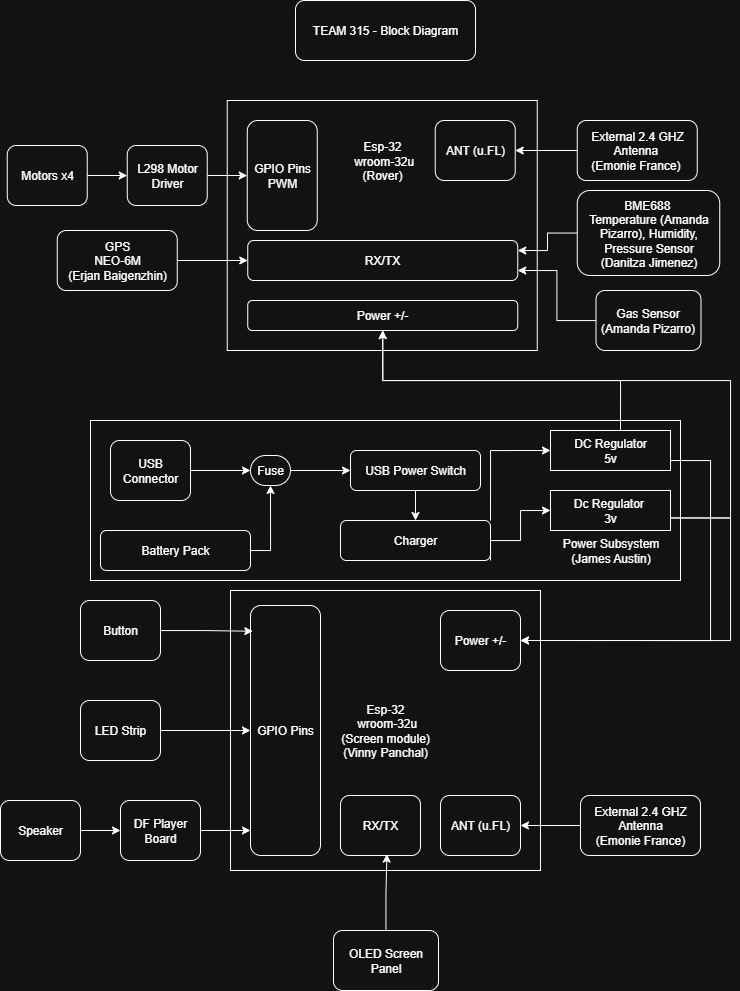

The diagram above was exported from draw.io. Its source (the exported page's mxGraphModel, read from the mxfile embedded in the PNG):
<mxGraphModel dx="941" dy="495" grid="1" gridSize="10" guides="1" tooltips="1" connect="1" arrows="1" fold="1" page="1" pageScale="1" pageWidth="850" pageHeight="1100" math="0" shadow="0">
  <root>
    <mxCell id="0" />
    <mxCell id="1" parent="0" />
    <mxCell id="qW0Kb4UL8rH5tltaHsXz-2" value="TEAM 315 - Block Diagram" style="rounded=1;whiteSpace=wrap;html=1;labelBackgroundColor=none;" parent="1" vertex="1">
      <mxGeometry x="335" y="40" width="180" height="60" as="geometry" />
    </mxCell>
    <mxCell id="-HOOo2ApDArhpzo2zCjT-1" value="Esp-32&lt;div&gt;&amp;nbsp;wroom-32u&lt;/div&gt;&lt;div&gt;(Rover)&lt;/div&gt;&lt;div&gt;&lt;br&gt;&lt;/div&gt;&lt;div&gt;&lt;br&gt;&lt;/div&gt;&lt;div&gt;&lt;br&gt;&lt;/div&gt;&lt;div&gt;&lt;br&gt;&lt;/div&gt;&lt;div&gt;&lt;br&gt;&lt;/div&gt;&lt;div&gt;&lt;br&gt;&lt;/div&gt;&lt;div&gt;&lt;br&gt;&lt;/div&gt;&lt;div&gt;&lt;br&gt;&lt;/div&gt;&lt;div&gt;&lt;br&gt;&lt;/div&gt;" style="rounded=0;whiteSpace=wrap;html=1;labelBackgroundColor=none;" parent="1" vertex="1">
      <mxGeometry x="266.75" y="140" width="310" height="250" as="geometry" />
    </mxCell>
    <mxCell id="-HOOo2ApDArhpzo2zCjT-2" value="ANT (u.FL)" style="rounded=1;whiteSpace=wrap;html=1;labelBackgroundColor=none;" parent="1" vertex="1">
      <mxGeometry x="474.75" y="160" width="80" height="60" as="geometry" />
    </mxCell>
    <mxCell id="dhuD27aFv4D9CPv-08ZR-2" style="edgeStyle=orthogonalEdgeStyle;rounded=0;orthogonalLoop=1;jettySize=auto;html=1;entryX=1;entryY=0.5;entryDx=0;entryDy=0;" parent="1" source="-HOOo2ApDArhpzo2zCjT-8" target="-HOOo2ApDArhpzo2zCjT-2" edge="1">
      <mxGeometry relative="1" as="geometry">
        <Array as="points">
          <mxPoint x="656.75" y="190" />
        </Array>
      </mxGeometry>
    </mxCell>
    <mxCell id="-HOOo2ApDArhpzo2zCjT-8" value="External 2.4 GHZ Antenna&amp;nbsp;&lt;div&gt;(Emonie France)&amp;nbsp;&lt;/div&gt;" style="rounded=1;whiteSpace=wrap;html=1;labelBackgroundColor=none;" parent="1" vertex="1">
      <mxGeometry x="616.75" y="160" width="120" height="60" as="geometry" />
    </mxCell>
    <mxCell id="-HOOo2ApDArhpzo2zCjT-9" value="Esp-32&lt;div&gt;&amp;nbsp;wroom-32u&lt;/div&gt;&lt;div&gt;(Screen module)&lt;/div&gt;&lt;div&gt;(Vinny Panchal)&lt;/div&gt;" style="rounded=0;whiteSpace=wrap;html=1;labelBackgroundColor=none;" parent="1" vertex="1">
      <mxGeometry x="270" y="630" width="310" height="280" as="geometry" />
    </mxCell>
    <mxCell id="-HOOo2ApDArhpzo2zCjT-10" value="ANT (u.FL)" style="rounded=1;whiteSpace=wrap;html=1;labelBackgroundColor=none;" parent="1" vertex="1">
      <mxGeometry x="480" y="835" width="80" height="60" as="geometry" />
    </mxCell>
    <mxCell id="dhuD27aFv4D9CPv-08ZR-23" style="edgeStyle=orthogonalEdgeStyle;rounded=0;orthogonalLoop=1;jettySize=auto;html=1;entryX=1;entryY=0.5;entryDx=0;entryDy=0;" parent="1" source="-HOOo2ApDArhpzo2zCjT-13" target="-HOOo2ApDArhpzo2zCjT-10" edge="1">
      <mxGeometry relative="1" as="geometry" />
    </mxCell>
    <mxCell id="-HOOo2ApDArhpzo2zCjT-13" value="External 2.4 GHZ Antenna&lt;div&gt;(Emonie France)&lt;/div&gt;" style="rounded=1;whiteSpace=wrap;html=1;labelBackgroundColor=none;" parent="1" vertex="1">
      <mxGeometry x="620" y="835" width="120" height="60" as="geometry" />
    </mxCell>
    <mxCell id="dhuD27aFv4D9CPv-08ZR-22" style="edgeStyle=orthogonalEdgeStyle;rounded=0;orthogonalLoop=1;jettySize=auto;html=1;entryX=0;entryY=0.5;entryDx=0;entryDy=0;" parent="1" source="F_5l2xAunjuY9u0kRbw--1" target="F_5l2xAunjuY9u0kRbw--3" edge="1">
      <mxGeometry relative="1" as="geometry" />
    </mxCell>
    <mxCell id="F_5l2xAunjuY9u0kRbw--1" value="&lt;div&gt;GPS&lt;/div&gt;NEO-6M&lt;div&gt;(Erjan Baigenzhin)&lt;/div&gt;" style="rounded=1;whiteSpace=wrap;html=1;" parent="1" vertex="1">
      <mxGeometry x="96.75" y="270" width="120" height="60" as="geometry" />
    </mxCell>
    <mxCell id="F_5l2xAunjuY9u0kRbw--3" value="RX/TX" style="rounded=1;whiteSpace=wrap;html=1;" parent="1" vertex="1">
      <mxGeometry x="287.25" y="280" width="270" height="40" as="geometry" />
    </mxCell>
    <mxCell id="dhuD27aFv4D9CPv-08ZR-3" value="Button" style="rounded=1;whiteSpace=wrap;html=1;labelBackgroundColor=none;" parent="1" vertex="1">
      <mxGeometry x="120" y="640" width="80" height="60" as="geometry" />
    </mxCell>
    <mxCell id="dhuD27aFv4D9CPv-08ZR-12" style="edgeStyle=orthogonalEdgeStyle;rounded=0;orthogonalLoop=1;jettySize=auto;html=1;entryX=0;entryY=0.5;entryDx=0;entryDy=0;" parent="1" source="dhuD27aFv4D9CPv-08ZR-4" target="dhuD27aFv4D9CPv-08ZR-10" edge="1">
      <mxGeometry relative="1" as="geometry" />
    </mxCell>
    <mxCell id="dhuD27aFv4D9CPv-08ZR-4" value="LED Strip" style="rounded=1;whiteSpace=wrap;html=1;labelBackgroundColor=none;" parent="1" vertex="1">
      <mxGeometry x="120" y="740" width="80" height="60" as="geometry" />
    </mxCell>
    <mxCell id="dhuD27aFv4D9CPv-08ZR-13" style="edgeStyle=orthogonalEdgeStyle;rounded=0;orthogonalLoop=1;jettySize=auto;html=1;exitX=1;exitY=0.5;exitDx=0;exitDy=0;entryX=0;entryY=0.5;entryDx=0;entryDy=0;" parent="1" source="dhuD27aFv4D9CPv-08ZR-5" target="dhuD27aFv4D9CPv-08ZR-7" edge="1">
      <mxGeometry relative="1" as="geometry" />
    </mxCell>
    <mxCell id="dhuD27aFv4D9CPv-08ZR-5" value="Speaker" style="rounded=1;whiteSpace=wrap;html=1;labelBackgroundColor=none;" parent="1" vertex="1">
      <mxGeometry x="40" y="840" width="80" height="60" as="geometry" />
    </mxCell>
    <mxCell id="dhuD27aFv4D9CPv-08ZR-6" value="OLED Screen Panel" style="rounded=1;whiteSpace=wrap;html=1;labelBackgroundColor=none;" parent="1" vertex="1">
      <mxGeometry x="373" y="970" width="105" height="60" as="geometry" />
    </mxCell>
    <mxCell id="dhuD27aFv4D9CPv-08ZR-7" value="DF Player Board" style="rounded=1;whiteSpace=wrap;html=1;labelBackgroundColor=none;" parent="1" vertex="1">
      <mxGeometry x="160" y="840" width="80" height="60" as="geometry" />
    </mxCell>
    <mxCell id="dhuD27aFv4D9CPv-08ZR-10" value="GPIO Pins" style="rounded=1;whiteSpace=wrap;html=1;labelBackgroundColor=none;" parent="1" vertex="1">
      <mxGeometry x="290" y="645" width="70" height="250" as="geometry" />
    </mxCell>
    <mxCell id="dhuD27aFv4D9CPv-08ZR-11" style="edgeStyle=orthogonalEdgeStyle;rounded=0;orthogonalLoop=1;jettySize=auto;html=1;entryX=0.033;entryY=0.103;entryDx=0;entryDy=0;entryPerimeter=0;" parent="1" source="dhuD27aFv4D9CPv-08ZR-3" target="dhuD27aFv4D9CPv-08ZR-10" edge="1">
      <mxGeometry relative="1" as="geometry" />
    </mxCell>
    <mxCell id="dhuD27aFv4D9CPv-08ZR-14" style="edgeStyle=orthogonalEdgeStyle;rounded=0;orthogonalLoop=1;jettySize=auto;html=1;entryX=0;entryY=0.9;entryDx=0;entryDy=0;entryPerimeter=0;" parent="1" source="dhuD27aFv4D9CPv-08ZR-7" target="dhuD27aFv4D9CPv-08ZR-10" edge="1">
      <mxGeometry relative="1" as="geometry" />
    </mxCell>
    <mxCell id="dhuD27aFv4D9CPv-08ZR-15" value="RX/TX" style="rounded=1;whiteSpace=wrap;html=1;labelBackgroundColor=none;" parent="1" vertex="1">
      <mxGeometry x="380" y="835" width="80" height="60" as="geometry" />
    </mxCell>
    <mxCell id="dhuD27aFv4D9CPv-08ZR-16" style="edgeStyle=orthogonalEdgeStyle;rounded=0;orthogonalLoop=1;jettySize=auto;html=1;entryX=0.58;entryY=0.977;entryDx=0;entryDy=0;entryPerimeter=0;" parent="1" source="dhuD27aFv4D9CPv-08ZR-6" target="dhuD27aFv4D9CPv-08ZR-15" edge="1">
      <mxGeometry relative="1" as="geometry" />
    </mxCell>
    <mxCell id="dhuD27aFv4D9CPv-08ZR-19" style="edgeStyle=orthogonalEdgeStyle;rounded=0;orthogonalLoop=1;jettySize=auto;html=1;entryX=0;entryY=0.5;entryDx=0;entryDy=0;" parent="1" source="dhuD27aFv4D9CPv-08ZR-17" target="dhuD27aFv4D9CPv-08ZR-18" edge="1">
      <mxGeometry relative="1" as="geometry" />
    </mxCell>
    <mxCell id="dhuD27aFv4D9CPv-08ZR-17" value="Motors x4" style="rounded=1;whiteSpace=wrap;html=1;labelBackgroundColor=none;" parent="1" vertex="1">
      <mxGeometry x="46.75" y="185" width="80" height="60" as="geometry" />
    </mxCell>
    <mxCell id="dhuD27aFv4D9CPv-08ZR-21" style="edgeStyle=orthogonalEdgeStyle;rounded=0;orthogonalLoop=1;jettySize=auto;html=1;entryX=0;entryY=0.5;entryDx=0;entryDy=0;" parent="1" source="dhuD27aFv4D9CPv-08ZR-18" target="dhuD27aFv4D9CPv-08ZR-20" edge="1">
      <mxGeometry relative="1" as="geometry" />
    </mxCell>
    <mxCell id="dhuD27aFv4D9CPv-08ZR-18" value="L298 Motor Driver" style="rounded=1;whiteSpace=wrap;html=1;labelBackgroundColor=none;" parent="1" vertex="1">
      <mxGeometry x="166.75" y="185" width="80" height="60" as="geometry" />
    </mxCell>
    <mxCell id="dhuD27aFv4D9CPv-08ZR-20" value="GPIO Pins&lt;div&gt;PWM&lt;/div&gt;" style="rounded=1;whiteSpace=wrap;html=1;labelBackgroundColor=none;" parent="1" vertex="1">
      <mxGeometry x="286.75" y="160" width="70" height="110" as="geometry" />
    </mxCell>
    <mxCell id="dhuD27aFv4D9CPv-08ZR-27" style="edgeStyle=orthogonalEdgeStyle;rounded=0;orthogonalLoop=1;jettySize=auto;html=1;entryX=1;entryY=0.25;entryDx=0;entryDy=0;" parent="1" source="dhuD27aFv4D9CPv-08ZR-24" target="F_5l2xAunjuY9u0kRbw--3" edge="1">
      <mxGeometry relative="1" as="geometry" />
    </mxCell>
    <mxCell id="dhuD27aFv4D9CPv-08ZR-24" value="&lt;div&gt;&lt;div&gt;BME688&amp;nbsp;&lt;/div&gt;&lt;/div&gt;Temperature (Amanda Pizarro), Humidity, Pressure Sensor&lt;div&gt;(Danitza Jimenez)&lt;/div&gt;" style="rounded=1;whiteSpace=wrap;html=1;labelBackgroundColor=none;" parent="1" vertex="1">
      <mxGeometry x="616.75" y="230" width="142.5" height="85" as="geometry" />
    </mxCell>
    <mxCell id="dhuD27aFv4D9CPv-08ZR-26" style="edgeStyle=orthogonalEdgeStyle;rounded=0;orthogonalLoop=1;jettySize=auto;html=1;entryX=1;entryY=0.75;entryDx=0;entryDy=0;" parent="1" source="dhuD27aFv4D9CPv-08ZR-25" target="F_5l2xAunjuY9u0kRbw--3" edge="1">
      <mxGeometry relative="1" as="geometry" />
    </mxCell>
    <mxCell id="dhuD27aFv4D9CPv-08ZR-25" value="Gas Sensor (Amanda Pizarro)" style="rounded=1;whiteSpace=wrap;html=1;labelBackgroundColor=none;" parent="1" vertex="1">
      <mxGeometry x="635.5" y="330" width="105" height="60" as="geometry" />
    </mxCell>
    <mxCell id="dhuD27aFv4D9CPv-08ZR-29" value="Power +/-" style="rounded=1;whiteSpace=wrap;html=1;labelBackgroundColor=none;" parent="1" vertex="1">
      <mxGeometry x="287.25" y="340" width="270" height="30" as="geometry" />
    </mxCell>
    <mxCell id="dhuD27aFv4D9CPv-08ZR-31" value="" style="whiteSpace=wrap;html=1;" parent="1" vertex="1">
      <mxGeometry x="130" y="460" width="590" height="160" as="geometry" />
    </mxCell>
    <mxCell id="dhuD27aFv4D9CPv-08ZR-49" style="edgeStyle=orthogonalEdgeStyle;rounded=0;orthogonalLoop=1;jettySize=auto;html=1;entryX=0.5;entryY=1;entryDx=0;entryDy=0;" parent="1" target="dhuD27aFv4D9CPv-08ZR-29" edge="1">
      <mxGeometry relative="1" as="geometry">
        <Array as="points">
          <mxPoint x="660" y="420" />
          <mxPoint x="422" y="420" />
        </Array>
        <mxPoint x="660" y="470" as="sourcePoint" />
      </mxGeometry>
    </mxCell>
    <mxCell id="dhuD27aFv4D9CPv-08ZR-52" style="edgeStyle=orthogonalEdgeStyle;rounded=0;orthogonalLoop=1;jettySize=auto;html=1;entryX=1;entryY=0.5;entryDx=0;entryDy=0;" parent="1" target="dhuD27aFv4D9CPv-08ZR-50" edge="1">
      <mxGeometry relative="1" as="geometry">
        <Array as="points">
          <mxPoint x="750" y="500" />
          <mxPoint x="750" y="680" />
        </Array>
        <mxPoint x="700" y="499.9999999999998" as="sourcePoint" />
      </mxGeometry>
    </mxCell>
    <mxCell id="dhuD27aFv4D9CPv-08ZR-48" style="edgeStyle=orthogonalEdgeStyle;rounded=0;orthogonalLoop=1;jettySize=auto;html=1;entryX=0.5;entryY=1;entryDx=0;entryDy=0;" parent="1" target="dhuD27aFv4D9CPv-08ZR-29" edge="1">
      <mxGeometry relative="1" as="geometry">
        <Array as="points">
          <mxPoint x="770" y="557" />
          <mxPoint x="770" y="420" />
          <mxPoint x="422" y="420" />
        </Array>
        <mxPoint x="700" y="557.4545454545453" as="sourcePoint" />
      </mxGeometry>
    </mxCell>
    <mxCell id="dhuD27aFv4D9CPv-08ZR-51" style="edgeStyle=orthogonalEdgeStyle;rounded=0;orthogonalLoop=1;jettySize=auto;html=1;entryX=1;entryY=0.5;entryDx=0;entryDy=0;" parent="1" target="dhuD27aFv4D9CPv-08ZR-50" edge="1">
      <mxGeometry relative="1" as="geometry">
        <Array as="points">
          <mxPoint x="770" y="558" />
          <mxPoint x="770" y="680" />
        </Array>
        <mxPoint x="700" y="557.4545454545453" as="sourcePoint" />
      </mxGeometry>
    </mxCell>
    <mxCell id="1EktSscWHjENgHQBnoy3-5" style="edgeStyle=orthogonalEdgeStyle;rounded=0;orthogonalLoop=1;jettySize=auto;html=1;exitX=1;exitY=0.5;exitDx=0;exitDy=0;entryX=0;entryY=0.5;entryDx=0;entryDy=0;" parent="1" source="dhuD27aFv4D9CPv-08ZR-36" target="dhuD27aFv4D9CPv-08ZR-40" edge="1">
      <mxGeometry relative="1" as="geometry" />
    </mxCell>
    <mxCell id="dhuD27aFv4D9CPv-08ZR-36" value="Fuse" style="rounded=1;whiteSpace=wrap;html=1;labelBackgroundColor=none;arcSize=50;" parent="1" vertex="1">
      <mxGeometry x="290" y="495" width="40" height="30" as="geometry" />
    </mxCell>
    <mxCell id="1EktSscWHjENgHQBnoy3-2" style="edgeStyle=orthogonalEdgeStyle;rounded=0;orthogonalLoop=1;jettySize=auto;html=1;exitX=1;exitY=0.5;exitDx=0;exitDy=0;entryX=0;entryY=0.5;entryDx=0;entryDy=0;" parent="1" source="dhuD27aFv4D9CPv-08ZR-38" target="dhuD27aFv4D9CPv-08ZR-36" edge="1">
      <mxGeometry relative="1" as="geometry" />
    </mxCell>
    <mxCell id="dhuD27aFv4D9CPv-08ZR-38" value="USB Connector" style="rounded=1;whiteSpace=wrap;html=1;labelBackgroundColor=none;" parent="1" vertex="1">
      <mxGeometry x="150" y="480" width="80" height="60" as="geometry" />
    </mxCell>
    <mxCell id="1EktSscWHjENgHQBnoy3-6" style="edgeStyle=orthogonalEdgeStyle;rounded=0;orthogonalLoop=1;jettySize=auto;html=1;exitX=0.5;exitY=1;exitDx=0;exitDy=0;entryX=0.5;entryY=0;entryDx=0;entryDy=0;" parent="1" source="dhuD27aFv4D9CPv-08ZR-40" target="dhuD27aFv4D9CPv-08ZR-45" edge="1">
      <mxGeometry relative="1" as="geometry" />
    </mxCell>
    <mxCell id="dhuD27aFv4D9CPv-08ZR-40" value="USB Power Switch" style="rounded=1;whiteSpace=wrap;html=1;labelBackgroundColor=none;" parent="1" vertex="1">
      <mxGeometry x="390" y="490" width="130" height="40" as="geometry" />
    </mxCell>
    <mxCell id="1EktSscWHjENgHQBnoy3-4" style="edgeStyle=orthogonalEdgeStyle;rounded=0;orthogonalLoop=1;jettySize=auto;html=1;exitX=1;exitY=0.5;exitDx=0;exitDy=0;entryX=0.5;entryY=1;entryDx=0;entryDy=0;" parent="1" source="dhuD27aFv4D9CPv-08ZR-44" target="dhuD27aFv4D9CPv-08ZR-36" edge="1">
      <mxGeometry relative="1" as="geometry" />
    </mxCell>
    <mxCell id="dhuD27aFv4D9CPv-08ZR-44" value="Battery Pack" style="rounded=1;whiteSpace=wrap;html=1;labelBackgroundColor=none;" parent="1" vertex="1">
      <mxGeometry x="140" y="570" width="150" height="40" as="geometry" />
    </mxCell>
    <mxCell id="1EktSscWHjENgHQBnoy3-10" style="edgeStyle=orthogonalEdgeStyle;rounded=0;orthogonalLoop=1;jettySize=auto;html=1;exitX=1;exitY=0;exitDx=0;exitDy=0;entryX=0;entryY=0.5;entryDx=0;entryDy=0;" parent="1" source="dhuD27aFv4D9CPv-08ZR-45" target="1EktSscWHjENgHQBnoy3-7" edge="1">
      <mxGeometry relative="1" as="geometry" />
    </mxCell>
    <mxCell id="1EktSscWHjENgHQBnoy3-11" style="edgeStyle=orthogonalEdgeStyle;rounded=0;orthogonalLoop=1;jettySize=auto;html=1;exitX=1;exitY=1;exitDx=0;exitDy=0;entryX=0;entryY=0.5;entryDx=0;entryDy=0;" parent="1" source="dhuD27aFv4D9CPv-08ZR-45" target="1EktSscWHjENgHQBnoy3-9" edge="1">
      <mxGeometry relative="1" as="geometry">
        <Array as="points">
          <mxPoint x="530" y="580" />
          <mxPoint x="560" y="580" />
          <mxPoint x="560" y="550" />
        </Array>
      </mxGeometry>
    </mxCell>
    <mxCell id="dhuD27aFv4D9CPv-08ZR-45" value="Charger" style="rounded=1;whiteSpace=wrap;html=1;labelBackgroundColor=none;" parent="1" vertex="1">
      <mxGeometry x="380" y="560" width="150" height="40" as="geometry" />
    </mxCell>
    <mxCell id="dhuD27aFv4D9CPv-08ZR-50" value="Power +/-" style="rounded=1;whiteSpace=wrap;html=1;labelBackgroundColor=none;" parent="1" vertex="1">
      <mxGeometry x="480" y="650" width="80" height="60" as="geometry" />
    </mxCell>
    <mxCell id="dhuD27aFv4D9CPv-08ZR-53" value="&lt;div&gt;Power Subsystem&lt;/div&gt;(James Austin)" style="text;html=1;align=center;verticalAlign=middle;resizable=0;points=[];autosize=1;strokeColor=none;fillColor=none;" parent="1" vertex="1">
      <mxGeometry x="590" y="570" width="120" height="40" as="geometry" />
    </mxCell>
    <mxCell id="1EktSscWHjENgHQBnoy3-7" value="DC Regulator&lt;div&gt;5v&lt;/div&gt;" style="rounded=0;whiteSpace=wrap;html=1;" parent="1" vertex="1">
      <mxGeometry x="590" y="470" width="120" height="40" as="geometry" />
    </mxCell>
    <mxCell id="1EktSscWHjENgHQBnoy3-9" value="Dc Regulator&amp;nbsp;&lt;div&gt;3v&lt;/div&gt;" style="rounded=0;whiteSpace=wrap;html=1;" parent="1" vertex="1">
      <mxGeometry x="590" y="530" width="120" height="40" as="geometry" />
    </mxCell>
  </root>
</mxGraphModel>